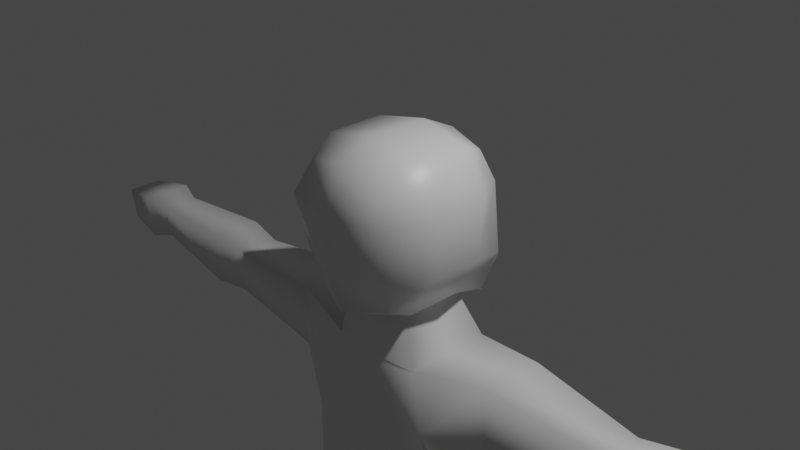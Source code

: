 # Source: fairy.blend  (saved by Blender 2.90.8; exported with 4.5.12 LTS)
import bpy
from mathutils import Matrix  # noqa: F401  (used for matrix-valued properties, if any)

bpy.ops.wm.read_factory_settings(use_empty=True)
scene = bpy.context.scene
scene.name = 'Scene'

# ---- collections
col_collection = bpy.data.collections.new('Collection'); scene.collection.children.link(col_collection)

# ---- materials (node trees are filled in below, after node groups)
mat_material = bpy.data.materials.new('Material')
mat_material.alpha_threshold = 0.0
mat_material.use_transparent_shadow = False
mat_material.line_color = (0.0, 0.0, 0.0, 1.0)

# ---- material node trees
mat_material.use_nodes = True; mat_material.node_tree.nodes.clear()
_N = mat_material.node_tree.nodes; _L = mat_material.node_tree.links
n0 = _N.new('ShaderNodeOutputMaterial'); n0.name = 'Material Output'; n0.location = (300, 300)
n1 = _N.new('ShaderNodeBsdfPrincipled'); n1.name = 'Principled BSDF'; n1.location = (10, 300)
n1.distribution = 'GGX'
n1.subsurface_method = 'BURLEY'
n1.inputs[2].default_value = 0.4
n1.inputs[3].default_value = 1.45
n1.inputs[27].default_value = (0.0, 0.0, 0.0, 1.0)
n1.inputs[28].default_value = 1.0
_L.new(n1.outputs[0], n0.inputs[0])
n0.is_active_output = True

# ---- world
world_world = bpy.data.worlds.new('World'); scene.world = world_world
world_world.use_nodes = True; world_world.node_tree.nodes.clear()
_N = world_world.node_tree.nodes; _L = world_world.node_tree.links
n0 = _N.new('ShaderNodeOutputWorld'); n0.name = 'World Output'; n0.location = (300, 300)
n1 = _N.new('ShaderNodeBackground'); n1.name = 'Background'; n1.location = (10, 300)
n1.inputs[0].default_value = (0.05088, 0.05088, 0.05088, 1.0)
_L.new(n1.outputs[0], n0.inputs[0])
n0.is_active_output = True
world_world.color = (0.05088, 0.05088, 0.05088)
world_world.use_sun_shadow = False
world_world.sun_shadow_jitter_overblur = 0.0

# ---- cameras
cam_camera = bpy.data.cameras.new('Camera')
cam_camera.clip_end = 100.0
cam_camera.ortho_scale = 7.314

# ---- lights
light_light = bpy.data.lights.new('Light', 'POINT')
light_light.transmission_factor = 0.0
light_light.energy = 1000.0
light_light.shadow_soft_size = 0.1
light_light.shadow_maximum_resolution = 0.006
light_light.use_absolute_resolution = True

# ---- meshes
me_cube = bpy.data.meshes.new('Cube')
me_cube.from_pydata([(-0.6821, 0.7614, -0.399), (-0.6169, 0.7398, 0.3976), (-0.5808, -0.8805, 0.3709), (-0.5812, -0.7115, -0.2631), (-0.5058, 0.6218, 0.7379), (-0.4788, 0.744, -0.9085), (-0.496, -0.6906, 0.7215), (-0.5207, -0.6285, -0.6334), (0.0, 0.9523, -0.9744), (0.0, -0.7947, 0.8305), (0.0, -0.8033, -0.7677), (0.0, 0.7495, 0.7996), (0.0, 0.9044, 0.3549), (0.0, 1.0, -0.3333), (0.0, -1.0, 0.3333), (0.0, -0.9591, -0.2923), (-0.4682, 0.3816, -0.818), (-0.4682, -0.2851, -0.818), (-0.6333, -0.3361, 0.8583), (-0.6333, 0.3305, 0.8583), (0.0, 0.3333, -1.0), (0.0, -0.3333, -1.0), (0.0, 0.3333, 1.0), (0.0, -0.3333, 1.0), (-0.827, -0.2854, -0.2317), (-0.8798, 0.2302, -0.2152), (-0.8331, -0.3261, 0.3679), (-0.8331, 0.3406, 0.3679)], [], [(23, 18, 6, 9), (14, 9, 6, 2), (27, 19, 4, 1), (0, 1, 12, 13), (25, 27, 1, 0), (10, 15, 3, 7), (1, 4, 11, 12), (17, 21, 10, 7), (5, 0, 13, 8), (16, 25, 0, 5), (15, 14, 2, 3), (7, 3, 24, 17), (17, 24, 25, 16), (5, 8, 20, 16), (16, 20, 21, 17), (3, 2, 26, 24), (24, 26, 27, 25), (2, 6, 18, 26), (26, 18, 19, 27), (11, 4, 19, 22), (22, 19, 18, 23)])
me_cube.polygons.foreach_set('use_smooth', [True] * 21)
_uv = me_cube.uv_layers.new(name='UVMap')
_uv.uv.foreach_set('vector', [0.75, 0.6667, 0.875, 0.6667, 0.875, 0.75, 0.75, 0.75, 0.5417, 0.875, 0.625, 0.875, 0.625, 1.0, 0.5417, 1.0, 0.5417, 0.1667, 0.625, 0.1667, 0.625, 0.25, 0.5417, 0.25, 0.4583, 0.25, 0.5417, 0.25, 0.5417, 0.375, 0.4583, 0.375, 0.4583, 0.1667, 0.5417, 0.1667, 0.5417, 0.25, 0.4583, 0.25, 0.375, 0.875, 0.4583, 0.875, 0.4583, 1.0, 0.375, 1.0, 0.5417, 0.25, 0.625, 0.25, 0.625, 0.375, 0.5417, 0.375, 0.125, 0.6667, 0.25, 0.6667, 0.25, 0.75, 0.125, 0.75, 0.375, 0.25, 0.4583, 0.25, 0.4583, 0.375, 0.375, 0.375, 0.375, 0.1667, 0.4583, 0.1667, 0.4583, 0.25, 0.375, 0.25, 0.4583, 0.875, 0.5417, 0.875, 0.5417, 1.0, 0.4583, 1.0, 0.375, 0.0, 0.4583, 0.0, 0.4583, 0.08333, 0.375, 0.08333, 0.375, 0.08333, 0.4583, 0.08333, 0.4583, 0.1667, 0.375, 0.1667, 0.125, 0.5, 0.25, 0.5, 0.25, 0.5833, 0.125, 0.5833, 0.125, 0.5833, 0.25, 0.5833, 0.25, 0.6667, 0.125, 0.6667, 0.4583, 0.0, 0.5417, 0.0, 0.5417, 0.08333, 0.4583, 0.08333, 0.4583, 0.08333, 0.5417, 0.08333, 0.5417, 0.1667, 0.4583, 0.1667, 0.5417, 0.0, 0.625, 0.0, 0.625, 0.08333, 0.5417, 0.08333, 0.5417, 0.08333, 0.625, 0.08333, 0.625, 0.1667, 0.5417, 0.1667, 0.75, 0.5, 0.875, 0.5, 0.875, 0.5833, 0.75, 0.5833, 0.75, 0.5833, 0.875, 0.5833, 0.875, 0.6667, 0.75, 0.6667])
me_cube.materials.append(mat_material)
me_cube.use_remesh_preserve_volume = False
me_cube.use_remesh_preserve_attributes = False
me_cube.use_mirror_vertex_groups = False
me_cube.update()
me_cube_001 = bpy.data.meshes.new('Cube.001')
me_cube_001.from_pydata([(-0.5561, -0.3325, -1.44), (-0.3656, -0.3183, -0.6715), (-0.5411, 0.7135, -1.433), (-0.3466, 0.4357, -0.7654), (0.0, 0.6185, -1.396), (0.0, 0.4357, -0.7654), (0.0, -0.4438, -1.392), (0.0, -0.3487, -0.6924), (-0.6474, 0.9678, -2.051), (-0.7988, -0.4542, -2.052), (0.0, 0.9982, -2.042), (0.0, -0.5825, -1.976), (-1.43, 0.5827, -1.31), (-1.428, -0.1443, -1.304), (-1.378, 0.5704, -2.049), (-1.376, -0.1565, -2.049), (-0.7542, 0.983, -3.296), (-0.7988, -0.4542, -3.178), (0.0, 1.017, -3.453), (0.0, -0.5825, -3.102), (-1.213, 0.691, -3.34), (-1.211, -0.03592, -3.34), (-0.6474, 0.9678, -4.668), (-0.7988, -0.4542, -4.668), (0.0, 0.9982, -4.668), (0.0, -0.5825, -4.668), (-1.378, 0.5704, -4.668), (-1.376, -0.1565, -4.668), (-4.436, 0.3739, -1.396), (-4.435, -0.07944, -1.392), (-4.426, 0.4169, -1.808), (-4.425, -0.03644, -1.808), (-2.771, -0.03339, -1.443), (-2.779, -0.03618, -1.964), (-2.781, 0.46, -1.964), (-2.773, 0.4628, -1.447), (-3.213, -0.09357, -1.357), (-3.246, -0.09403, -1.994), (-3.247, 0.5064, -1.994), (-3.215, 0.5069, -1.362), (-5.287, 0.3714, -1.416), (-5.286, -0.08197, -1.412), (-5.278, 0.4144, -1.828), (-5.276, -0.03897, -1.828), (-4.711, 0.5104, -1.893), (-4.724, 0.451, -1.325), (-4.722, -0.1746, -1.319), (-4.709, -0.1153, -1.893)], [], [(0, 1, 3, 2), (6, 7, 1, 0), (2, 4, 10, 8), (2, 3, 5, 4), (8, 10, 18, 16), (0, 2, 12, 13), (6, 0, 9, 11), (37, 36, 29, 31), (9, 0, 13, 15), (14, 8, 16, 20), (2, 8, 14, 12), (21, 20, 26, 27), (20, 16, 22, 26), (15, 14, 20, 21), (9, 15, 21, 17), (11, 9, 17, 19), (19, 17, 23, 25), (17, 21, 27, 23), (16, 18, 24, 22), (45, 44, 42, 40), (38, 37, 31, 30), (39, 38, 30, 28), (36, 39, 28, 29), (13, 12, 35, 32), (12, 14, 34, 35), (14, 15, 33, 34), (15, 13, 32, 33), (32, 35, 39, 36), (35, 34, 38, 39), (34, 33, 37, 38), (33, 32, 36, 37), (41, 40, 42, 43), (46, 45, 40, 41), (47, 46, 41, 43), (44, 47, 43, 42), (30, 31, 47, 44), (31, 29, 46, 47), (29, 28, 45, 46), (28, 30, 44, 45)])
me_cube_001.polygons.foreach_set('use_smooth', [True] * 39)
_uv = me_cube_001.uv_layers.new(name='UVMap')
_uv.uv.foreach_set('vector', [0.375, 0.0, 0.625, 0.0, 0.625, 0.25, 0.375, 0.25, 0.375, 0.875, 0.625, 0.875, 0.625, 1.0, 0.375, 1.0, 0.375, 0.25, 0.375, 0.375, 0.375, 0.375, 0.375, 0.25, 0.375, 0.25, 0.625, 0.25, 0.625, 0.375, 0.375, 0.375, 0.375, 0.25, 0.375, 0.375, 0.375, 0.375, 0.375, 0.25, 0.375, 0.0, 0.375, 0.25, 0.375, 0.25, 0.375, 0.0, 0.375, 0.875, 0.375, 1.0, 0.375, 1.0, 0.375, 0.875, 0.375, 1.0, 0.375, 1.0, 0.375, 1.0, 0.375, 1.0, 0.375, 1.0, 0.375, 1.0, 0.375, 1.0, 0.375, 1.0, 0.375, 0.25, 0.375, 0.25, 0.375, 0.25, 0.375, 0.25, 0.375, 0.25, 0.375, 0.25, 0.375, 0.25, 0.375, 0.25, 0.375, 0.0, 0.375, 0.25, 0.375, 0.25, 0.375, 0.0, 0.375, 0.25, 0.375, 0.25, 0.375, 0.25, 0.375, 0.25, 0.375, 0.0, 0.375, 0.25, 0.375, 0.25, 0.375, 0.0, 0.375, 1.0, 0.375, 1.0, 0.375, 1.0, 0.375, 1.0, 0.375, 0.875, 0.375, 1.0, 0.375, 1.0, 0.375, 0.875, 0.375, 0.875, 0.375, 1.0, 0.375, 1.0, 0.375, 0.875, 0.375, 1.0, 0.375, 1.0, 0.375, 1.0, 0.375, 1.0, 0.375, 0.25, 0.375, 0.375, 0.375, 0.375, 0.375, 0.25, 0.375, 0.25, 0.375, 0.25, 0.375, 0.25, 0.375, 0.25, 0.375, 0.25, 0.375, 0.0, 0.375, 0.0, 0.375, 0.25, 0.375, 0.25, 0.375, 0.25, 0.375, 0.25, 0.375, 0.25, 0.375, 0.0, 0.375, 0.25, 0.375, 0.25, 0.375, 0.0, 0.375, 0.0, 0.375, 0.25, 0.375, 0.25, 0.375, 0.0, 0.375, 0.25, 0.375, 0.25, 0.375, 0.25, 0.375, 0.25, 0.375, 0.25, 0.375, 0.0, 0.375, 0.0, 0.375, 0.25, 0.375, 1.0, 0.375, 1.0, 0.375, 1.0, 0.375, 1.0, 0.375, 0.0, 0.375, 0.25, 0.375, 0.25, 0.375, 0.0, 0.375, 0.25, 0.375, 0.25, 0.375, 0.25, 0.375, 0.25, 0.375, 0.25, 0.375, 0.0, 0.375, 0.0, 0.375, 0.25, 0.375, 1.0, 0.375, 1.0, 0.375, 1.0, 0.375, 1.0, 0.375, 0.0, 0.375, 0.25, 0.375, 0.25, 0.375, 0.0, 0.375, 0.0, 0.375, 0.25, 0.375, 0.25, 0.375, 0.0, 0.375, 1.0, 0.375, 1.0, 0.375, 1.0, 0.375, 1.0, 0.375, 0.25, 0.375, 0.0, 0.375, 0.0, 0.375, 0.25, 0.375, 0.25, 0.375, 0.0, 0.375, 0.0, 0.375, 0.25, 0.375, 1.0, 0.375, 1.0, 0.375, 1.0, 0.375, 1.0, 0.375, 0.0, 0.375, 0.25, 0.375, 0.25, 0.375, 0.0, 0.375, 0.25, 0.375, 0.25, 0.375, 0.25, 0.375, 0.25])
me_cube_001.use_remesh_fix_poles = True
me_cube_001.use_remesh_preserve_attributes = False
me_cube_001.use_mirror_vertex_groups = False
me_cube_001.update()
me_cube_002 = bpy.data.meshes.new('Cube.002')
me_cube_002.from_pydata([(-1.354, -0.2347, -6.046), (-1.407, -0.1775, -4.629), (-1.334, 0.6626, -6.046), (-1.402, 0.5761, -4.629), (-0.2483, -0.2591, -6.046), (-0.6308, 0.9824, -4.629), (-0.6308, -0.5524, -4.629), (-0.2442, 0.7381, -6.046), (0.0, 0.9798, -5.853), (0.0, 0.9798, -4.629), (0.0, -0.5551, -5.853), (0.0, -0.5551, -4.629), (-1.329, -0.3702, -5.442), (-1.366, 0.6027, -5.346), (-0.6291, -0.7386, -5.416), (-0.5202, 0.9798, -5.337), (0.0, -0.703, -5.456), (0.0, 0.9798, -5.337), (-1.158, 0.5874, -9.578), (-1.171, 0.1012, -9.578), (-0.5656, 0.5576, -9.578), (-0.5682, 0.08596, -9.578), (-1.212, 0.6477, -10.2), (-1.136, -0.09373, -10.2), (-0.5108, 0.6124, -10.2), (-0.6047, -0.1071, -10.2), (-0.4921, 1.325, -9.566), (-1.223, 1.362, -9.566), (-0.3832, 1.319, -10.2), (-1.332, 1.367, -10.2), (-0.5621, 1.899, -9.669), (-1.15, 1.929, -9.669), (-0.4271, 2.068, -10.2), (-1.11, 2.102, -10.2), (-0.3831, -0.03012, -7.541), (-0.3796, 0.6617, -7.541), (-1.189, 0.6308, -7.541), (-1.206, -0.009641, -7.541), (-0.3343, -0.1658, -7.985), (-1.275, -0.1438, -7.985), (-0.3659, 0.6922, -8.008), (-1.292, 0.6729, -8.008)], [], [(12, 1, 3, 13), (13, 3, 5, 15), (16, 11, 6, 14), (14, 6, 1, 12), (7, 15, 17, 8), (40, 38, 21, 20), (7, 8, 10, 4), (15, 5, 9, 17), (4, 14, 12, 0), (10, 16, 14, 4), (2, 13, 15, 7), (0, 12, 13, 2), (19, 18, 22, 23), (41, 40, 20, 18), (38, 39, 19, 21), (39, 41, 18, 19), (22, 24, 25, 23), (21, 19, 23, 25), (24, 22, 29, 28), (20, 21, 25, 24), (29, 27, 31, 33), (18, 20, 26, 27), (22, 18, 27, 29), (20, 24, 28, 26), (31, 30, 32, 33), (27, 26, 30, 31), (26, 28, 32, 30), (28, 29, 33, 32), (0, 2, 36, 37), (4, 0, 37, 34), (2, 7, 35, 36), (7, 4, 34, 35), (37, 36, 41, 39), (34, 37, 39, 38), (36, 35, 40, 41), (35, 34, 38, 40)])
me_cube_002.polygons.foreach_set('use_smooth', [True] * 36)
_uv = me_cube_002.uv_layers.new(name='UVMap')
_uv.uv.foreach_set('vector', [0.5, 0.0, 0.625, 0.0, 0.625, 0.25, 0.5, 0.25, 0.5, 0.25, 0.625, 0.25, 0.625, 0.3455, 0.5, 0.3455, 0.5, 0.875, 0.625, 0.875, 0.625, 0.9045, 0.5, 0.9045, 0.5, 0.9045, 0.625, 0.9045, 0.625, 1.0, 0.5, 1.0, 0.375, 0.3455, 0.5, 0.3455, 0.5, 0.375, 0.375, 0.375, 0.2205, 0.5, 0.2205, 0.75, 0.2205, 0.75, 0.2205, 0.5, 0.2205, 0.5, 0.25, 0.5, 0.25, 0.75, 0.2205, 0.75, 0.5, 0.3455, 0.625, 0.3455, 0.625, 0.375, 0.5, 0.375, 0.375, 0.9045, 0.5, 0.9045, 0.5, 1.0, 0.375, 1.0, 0.375, 0.875, 0.5, 0.875, 0.5, 0.9045, 0.375, 0.9045, 0.375, 0.25, 0.5, 0.25, 0.5, 0.3455, 0.375, 0.3455, 0.375, 0.0, 0.5, 0.0, 0.5, 0.25, 0.375, 0.25, 0.375, 0.0, 0.375, 0.25, 0.375, 0.25, 0.375, 0.0, 0.375, 0.25, 0.375, 0.3455, 0.375, 0.3455, 0.375, 0.25, 0.375, 0.9045, 0.375, 1.0, 0.375, 1.0, 0.375, 0.9045, 0.375, 0.0, 0.375, 0.25, 0.375, 0.25, 0.375, 0.0, 0.125, 0.5, 0.2205, 0.5, 0.2205, 0.75, 0.125, 0.75, 0.375, 0.9045, 0.375, 1.0, 0.375, 1.0, 0.375, 0.9045, 0.2205, 0.5, 0.125, 0.5, 0.125, 0.5, 0.2205, 0.5, 0.2205, 0.5, 0.2205, 0.75, 0.2205, 0.75, 0.2205, 0.5, 0.375, 0.25, 0.375, 0.25, 0.375, 0.25, 0.375, 0.25, 0.375, 0.25, 0.375, 0.3455, 0.375, 0.3455, 0.375, 0.25, 0.375, 0.25, 0.375, 0.25, 0.375, 0.25, 0.375, 0.25, 0.2205, 0.5, 0.2205, 0.5, 0.2205, 0.5, 0.2205, 0.5, 0.375, 0.25, 0.375, 0.3455, 0.375, 0.3455, 0.375, 0.25, 0.375, 0.25, 0.375, 0.3455, 0.375, 0.3455, 0.375, 0.25, 0.2205, 0.5, 0.2205, 0.5, 0.2205, 0.5, 0.2205, 0.5, 0.2205, 0.5, 0.125, 0.5, 0.125, 0.5, 0.2205, 0.5, 0.375, 0.0, 0.375, 0.25, 0.375, 0.25, 0.375, 0.0, 0.375, 0.9045, 0.375, 1.0, 0.375, 1.0, 0.375, 0.9045, 0.375, 0.25, 0.375, 0.3455, 0.375, 0.3455, 0.375, 0.25, 0.2205, 0.5, 0.2205, 0.75, 0.2205, 0.75, 0.2205, 0.5, 0.375, 0.0, 0.375, 0.25, 0.375, 0.25, 0.375, 0.0, 0.375, 0.9045, 0.375, 1.0, 0.375, 1.0, 0.375, 0.9045, 0.375, 0.25, 0.375, 0.3455, 0.375, 0.3455, 0.375, 0.25, 0.2205, 0.5, 0.2205, 0.75, 0.2205, 0.75, 0.2205, 0.5])
me_cube_002.use_remesh_fix_poles = True
me_cube_002.use_remesh_preserve_attributes = False
me_cube_002.use_mirror_vertex_groups = False
me_cube_002.update()

# ---- objects
ob_head = bpy.data.objects.new('Head', me_cube)
ob_light = bpy.data.objects.new('Light', light_light)
ob_camera = bpy.data.objects.new('Camera', cam_camera)
ob_torso = bpy.data.objects.new('Torso', me_cube_001)
ob_legs = bpy.data.objects.new('Legs', me_cube_002)

# ---- transforms, parenting, visibility, modifiers, constraints
ob_head.location = (0.0, 0.0, 0.0)
ob_head.lock_rotations_4d = False
ob_head.empty_display_type = 'ARROWS'
ob_head.lineart.crease_threshold = 0.0
_m = ob_head.modifiers.new('Mirror', 'MIRROR')
_m.use_clip = True
ob_light.location = (4.076, 1.005, 5.904)
ob_light.rotation_euler = (0.6503, 0.05522, 1.866)
ob_light.lock_rotations_4d = False
ob_light.empty_display_type = 'ARROWS'
ob_light.color = (0.0, 0.0, 0.0, 0.0)
ob_light.lineart.crease_threshold = 0.0
ob_camera.location = (7.359, -6.926, 4.958)
ob_camera.rotation_euler = (1.109, 0.0, 0.8149)
ob_camera.lock_rotations_4d = False
ob_camera.empty_display_type = 'ARROWS'
ob_camera.color = (0.0, 0.0, 0.0, 0.0)
ob_camera.display_type = 'WIRE'
ob_camera.lineart.crease_threshold = 0.0
ob_torso.location = (0.0, 0.0, 0.0)
ob_torso.lineart.crease_threshold = 0.0
_m = ob_torso.modifiers.new('Mirror', 'MIRROR')
_m.use_clip = True
ob_legs.location = (0.0, 0.0, 0.0)
ob_legs.lineart.crease_threshold = 0.0
_m = ob_legs.modifiers.new('Mirror', 'MIRROR')
_m.use_clip = True

# ---- collection membership
col_collection.objects.link(ob_head)
col_collection.objects.link(ob_light)
col_collection.objects.link(ob_camera)
col_collection.objects.link(ob_torso)
col_collection.objects.link(ob_legs)

# ---- scene / render settings (as saved in the file)
scene.camera = ob_camera
scene.frame_start = 1; scene.frame_end = 250; scene.frame_set(220)
scene.render.engine = 'BLENDER_EEVEE_NEXT'
scene.cycles.use_denoising = False
scene.cycles.samples = 128
scene.cycles.sampling_pattern = 'TABULATED_SOBOL'
scene.cycles.use_adaptive_sampling = False
scene.cycles.use_light_tree = False
scene.view_settings.view_transform = 'Filmic'
bpy.context.view_layer.update()
